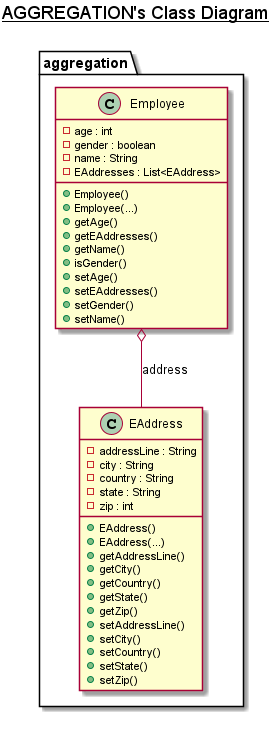

The diagram above was rendered by PlantUML. Its source (embedded in the PNG):
@startuml

title __AGGREGATION's Class Diagram__\n

  namespace aggregation {
    class aggregation.EAddress {
        - addressLine : String
        - city : String
        - country : String
        - state : String
        - zip : int
        + EAddress()
        + EAddress(...)
        + getAddressLine()
        + getCity()
        + getCountry()
        + getState()
        + getZip()
        + setAddressLine()
        + setCity()
        + setCountry()
        + setState()
        + setZip()
    }
  }
  

  namespace aggregation {
    class aggregation.Employee {
        - age : int
        - gender : boolean
        - name : String
        - EAddresses : List<EAddress>
        + Employee()
        + Employee(...)
        + getAge()
        + getEAddresses()
        + getName()
        + isGender()
        + setAge()
        + setEAddresses()
        + setGender()
        + setName()
    }
  }

  aggregation.Employee o-- aggregation.EAddress: address

right footer

endfooter

@enduml